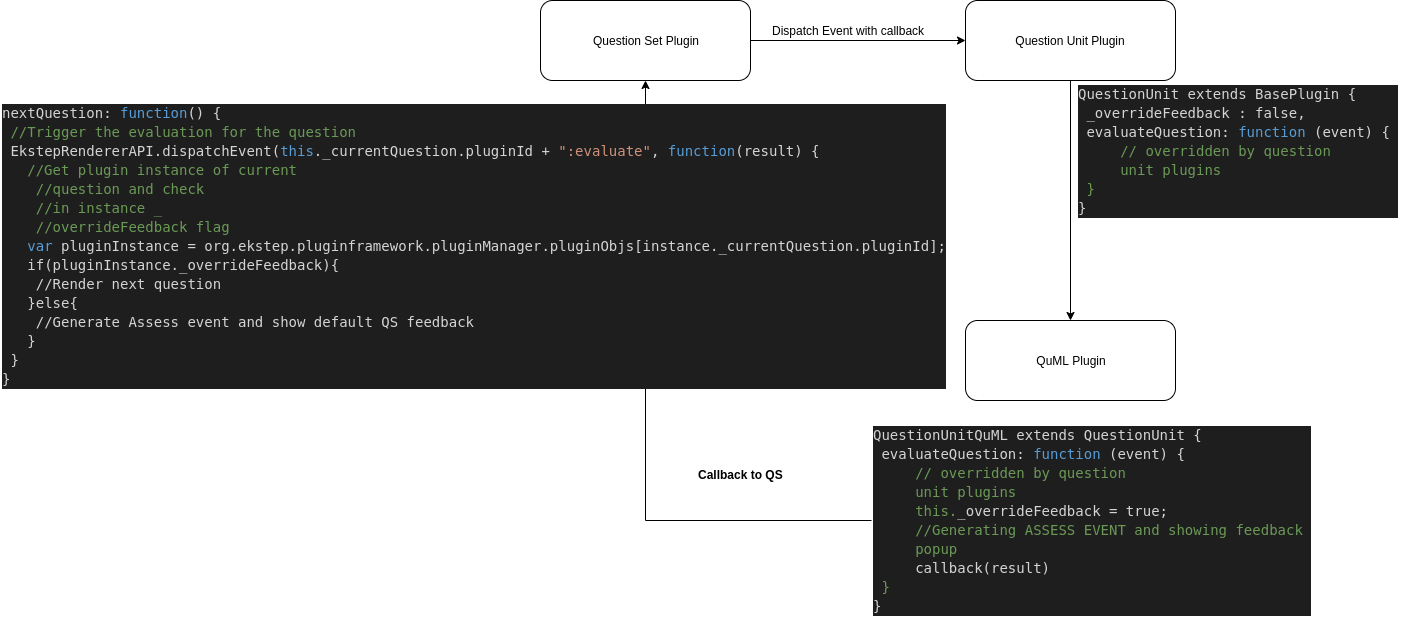

The diagram above was exported from draw.io. Its source (the exported page's mxGraphModel, read from the mxfile embedded in the PNG):
<mxGraphModel dx="2182" dy="774" grid="1" gridSize="10" guides="1" tooltips="1" connect="1" arrows="1" fold="1" page="1" pageScale="1" pageWidth="827" pageHeight="1169" math="0" shadow="0">
  <root>
    <mxCell id="0" />
    <mxCell id="1" parent="0" />
    <mxCell id="ZuSF-yzyo31aMj0dL_mi-6" style="edgeStyle=orthogonalEdgeStyle;rounded=0;orthogonalLoop=1;jettySize=auto;html=1;entryX=0;entryY=0.5;entryDx=0;entryDy=0;" parent="1" source="ZuSF-yzyo31aMj0dL_mi-1" target="ZuSF-yzyo31aMj0dL_mi-5" edge="1">
      <mxGeometry relative="1" as="geometry" />
    </mxCell>
    <mxCell id="ZuSF-yzyo31aMj0dL_mi-1" value="Question Set Plugin" style="rounded=1;whiteSpace=wrap;html=1;" parent="1" vertex="1">
      <mxGeometry x="20" y="120" width="210" height="80" as="geometry" />
    </mxCell>
    <mxCell id="ZuSF-yzyo31aMj0dL_mi-9" style="edgeStyle=orthogonalEdgeStyle;rounded=0;orthogonalLoop=1;jettySize=auto;html=1;entryX=0.5;entryY=0;entryDx=0;entryDy=0;" parent="1" source="ZuSF-yzyo31aMj0dL_mi-5" target="ZuSF-yzyo31aMj0dL_mi-8" edge="1">
      <mxGeometry relative="1" as="geometry" />
    </mxCell>
    <mxCell id="ZuSF-yzyo31aMj0dL_mi-5" value="Question Unit Plugin" style="rounded=1;whiteSpace=wrap;html=1;" parent="1" vertex="1">
      <mxGeometry x="445" y="120" width="210" height="80" as="geometry" />
    </mxCell>
    <mxCell id="ZuSF-yzyo31aMj0dL_mi-7" value="Dispatch Event with callback" style="text;html=1;align=center;verticalAlign=middle;resizable=0;points=[];;autosize=1;" parent="1" vertex="1">
      <mxGeometry x="243" y="140" width="170" height="20" as="geometry" />
    </mxCell>
    <mxCell id="ZuSF-yzyo31aMj0dL_mi-8" value="QuML Plugin" style="rounded=1;whiteSpace=wrap;html=1;" parent="1" vertex="1">
      <mxGeometry x="445" y="440" width="210" height="80" as="geometry" />
    </mxCell>
    <mxCell id="ZuSF-yzyo31aMj0dL_mi-11" value="&lt;div style=&quot;color: rgb(212 , 212 , 212) ; background-color: rgb(30 , 30 , 30) ; font-family: &amp;#34;droid sans mono&amp;#34; , monospace , monospace , &amp;#34;droid sans fallback&amp;#34; ; font-size: 14px ; line-height: 19px ; white-space: pre&quot;&gt;&lt;div&gt;QuestionUnit extends BasePlugin {&lt;/div&gt;&lt;div&gt; _overrideFeedback : false,&lt;/div&gt;&lt;div&gt; evaluateQuestion: &lt;span style=&quot;color: #569cd6&quot;&gt;function&lt;/span&gt; (event) { &lt;/div&gt;&lt;div&gt;     &lt;span style=&quot;color: #6a9955&quot;&gt;// overridden by question &lt;/span&gt;&lt;/div&gt;&lt;div&gt;&lt;span style=&quot;color: #6a9955&quot;&gt;     unit plugins&lt;/span&gt;&lt;/div&gt;&lt;div&gt;&lt;span style=&quot;color: #6a9955&quot;&gt; }&lt;/span&gt;&lt;/div&gt;&lt;div&gt;}&lt;/div&gt;&lt;/div&gt;" style="text;html=1;align=left;verticalAlign=middle;resizable=0;points=[];;autosize=1;" parent="1" vertex="1">
      <mxGeometry x="556" y="200" width="340" height="140" as="geometry" />
    </mxCell>
    <mxCell id="ZuSF-yzyo31aMj0dL_mi-19" value="&lt;span style=&quot;color: rgba(0 , 0 , 0 , 0) ; font-family: monospace ; font-size: 0px&quot;&gt;%3CmxGraphModel%3E%3Croot%3E%3CmxCell%20id%3D%220%22%2F%3E%3CmxCell%20id%3D%221%22%20parent%3D%220%22%2F%3E%3CmxCell%20id%3D%222%22%20value%3D%22%26lt%3Bdiv%20style%3D%26quot%3Bcolor%3A%20rgb(212%20%2C%20212%20%2C%20212)%20%3B%20background-color%3A%20rgb(30%20%2C%2030%20%2C%2030)%20%3B%20font-family%3A%20%26amp%3B%2334%3Bdroid%20sans%20mono%26amp%3B%2334%3B%20%2C%20monospace%20%2C%20monospace%20%2C%20%26amp%3B%2334%3Bdroid%20sans%20fallback%26amp%3B%2334%3B%20%3B%20font-size%3A%2014px%20%3B%20line-height%3A%2019px%20%3B%20white-space%3A%20pre%26quot%3B%26gt%3B%26lt%3Bdiv%26gt%3BevaluateQuestion%3A%20%26lt%3Bspan%20style%3D%26quot%3Bcolor%3A%20%23569cd6%26quot%3B%26gt%3Bfunction%26lt%3B%2Fspan%26gt%3B%20(event)%20%7B%20%26lt%3B%2Fdiv%26gt%3B%26lt%3Bdiv%26gt%3B%20%20%20%20%26lt%3Bspan%20style%3D%26quot%3Bcolor%3A%20%236a9955%26quot%3B%26gt%3B%2F%2F%20overridden%20by%20question%20%26lt%3B%2Fspan%26gt%3B%26lt%3B%2Fdiv%26gt%3B%26lt%3Bdiv%26gt%3B%26lt%3Bspan%20style%3D%26quot%3Bcolor%3A%20%236a9955%26quot%3B%26gt%3Bunit%20plugins%26lt%3B%2Fspan%26gt%3B%26lt%3B%2Fdiv%26gt%3B%26lt%3Bdiv%26gt%3B%7D%2C%26lt%3B%2Fdiv%26gt%3B%26lt%3B%2Fdiv%26gt%3B%22%20style%3D%22text%3Bhtml%3D1%3Balign%3Dcenter%3BverticalAlign%3Dmiddle%3Bresizable%3D0%3Bpoints%3D%5B%5D%3B%3Bautosize%3D1%3B%22%20vertex%3D%221%22%20parent%3D%221%22%3E%3CmxGeometry%20x%3D%22560%22%20y%3D%22203%22%20width%3D%22330%22%20height%3D%2280%22%20as%3D%22geometry%22%2F%3E%3C%2FmxCell%3E%3C%2Froot%3E%3C%2FmxGraphModel%3E&lt;/span&gt;" style="text;html=1;align=center;verticalAlign=middle;resizable=0;points=[];;autosize=1;" parent="1" vertex="1">
      <mxGeometry x="638" y="600" width="20" height="20" as="geometry" />
    </mxCell>
    <mxCell id="ZuSF-yzyo31aMj0dL_mi-21" value="&lt;span style=&quot;color: rgba(0 , 0 , 0 , 0) ; font-family: monospace ; font-size: 0px&quot;&gt;%3CmxGraphModel%3E%3Croot%3E%3CmxCell%20id%3D%220%22%2F%3E%3CmxCell%20id%3D%221%22%20parent%3D%220%22%2F%3E%3CmxCell%20id%3D%222%22%20value%3D%22%26lt%3Bdiv%20style%3D%26quot%3Bcolor%3A%20rgb(212%20%2C%20212%20%2C%20212)%20%3B%20background-color%3A%20rgb(30%20%2C%2030%20%2C%2030)%20%3B%20font-family%3A%20%26amp%3B%2334%3Bdroid%20sans%20mono%26amp%3B%2334%3B%20%2C%20monospace%20%2C%20monospace%20%2C%20%26amp%3B%2334%3Bdroid%20sans%20fallback%26amp%3B%2334%3B%20%3B%20font-size%3A%2014px%20%3B%20line-height%3A%2019px%20%3B%20white-space%3A%20pre%26quot%3B%26gt%3B%26lt%3Bdiv%26gt%3BevaluateQuestion%3A%20%26lt%3Bspan%20style%3D%26quot%3Bcolor%3A%20%23569cd6%26quot%3B%26gt%3Bfunction%26lt%3B%2Fspan%26gt%3B%20(event)%20%7B%20%26lt%3B%2Fdiv%26gt%3B%26lt%3Bdiv%26gt%3B%20%20%20%20%26lt%3Bspan%20style%3D%26quot%3Bcolor%3A%20%236a9955%26quot%3B%26gt%3B%2F%2F%20overridden%20by%20question%20%26lt%3B%2Fspan%26gt%3B%26lt%3B%2Fdiv%26gt%3B%26lt%3Bdiv%26gt%3B%26lt%3Bspan%20style%3D%26quot%3Bcolor%3A%20%236a9955%26quot%3B%26gt%3Bunit%20plugins%26lt%3B%2Fspan%26gt%3B%26lt%3B%2Fdiv%26gt%3B%26lt%3Bdiv%26gt%3B%7D%2C%26lt%3B%2Fdiv%26gt%3B%26lt%3B%2Fdiv%26gt%3B%22%20style%3D%22text%3Bhtml%3D1%3Balign%3Dcenter%3BverticalAlign%3Dmiddle%3Bresizable%3D0%3Bpoints%3D%5B%5D%3B%3Bautosize%3D1%3B%22%20vertex%3D%221%22%20parent%3D%221%22%3E%3CmxGeometry%20x%3D%22560%22%20y%3D%22203%22%20width%3D%22330%22%20height%3D%2280%22%20as%3D%22geometry%22%2F%3E%3C%2FmxCell%3E%3C%2Froot%3E%3C%2FmxGraphModel%3E&lt;/span&gt;" style="text;html=1;align=center;verticalAlign=middle;resizable=0;points=[];;autosize=1;" parent="1" vertex="1">
      <mxGeometry x="556" y="574" width="20" height="20" as="geometry" />
    </mxCell>
    <mxCell id="ZuSF-yzyo31aMj0dL_mi-22" value="&lt;div style=&quot;color: rgb(212 , 212 , 212) ; background-color: rgb(30 , 30 , 30) ; font-family: &amp;#34;droid sans mono&amp;#34; , monospace , monospace , &amp;#34;droid sans fallback&amp;#34; ; font-size: 14px ; line-height: 19px ; white-space: pre&quot;&gt;&lt;br&gt;&lt;/div&gt;" style="text;html=1;align=center;verticalAlign=middle;resizable=0;points=[];;autosize=1;" parent="1" vertex="1">
      <mxGeometry x="652" y="600" width="20" height="20" as="geometry" />
    </mxCell>
    <mxCell id="06TqlUqwEq4gQ1J7lZzt-2" style="edgeStyle=orthogonalEdgeStyle;rounded=0;orthogonalLoop=1;jettySize=auto;html=1;" edge="1" parent="1" source="ZuSF-yzyo31aMj0dL_mi-24" target="ZuSF-yzyo31aMj0dL_mi-1">
      <mxGeometry relative="1" as="geometry" />
    </mxCell>
    <mxCell id="ZuSF-yzyo31aMj0dL_mi-24" value="&lt;div style=&quot;color: rgb(212 , 212 , 212) ; background-color: rgb(30 , 30 , 30) ; font-family: &amp;#34;droid sans mono&amp;#34; , monospace , monospace , &amp;#34;droid sans fallback&amp;#34; ; font-size: 14px ; line-height: 19px ; white-space: pre&quot;&gt;&lt;div&gt;QuestionUnitQuML extends QuestionUnit {&lt;/div&gt;&lt;div&gt; evaluateQuestion: &lt;span style=&quot;color: rgb(86 , 156 , 214)&quot;&gt;function&lt;/span&gt; (event) { &lt;/div&gt;&lt;div&gt;     &lt;span style=&quot;color: rgb(106 , 153 , 85)&quot;&gt;// overridden by question &lt;/span&gt;&lt;/div&gt;&lt;div&gt;&lt;span style=&quot;color: rgb(106 , 153 , 85)&quot;&gt;     unit plugins&lt;/span&gt;&lt;/div&gt;&lt;div&gt;&lt;span style=&quot;color: rgb(106 , 153 , 85)&quot;&gt;     this.&lt;/span&gt;_overrideFeedback = true;&lt;/div&gt;&lt;div&gt;     &lt;span style=&quot;color: rgb(106 , 153 , 85) ; font-family: &amp;#34;droid sans mono&amp;#34; , monospace , monospace , &amp;#34;droid sans fallback&amp;#34;&quot;&gt;//Generating ASSESS EVENT and showing feedback &lt;/span&gt;&lt;/div&gt;&lt;div&gt;&lt;span style=&quot;color: rgb(106 , 153 , 85) ; font-family: &amp;#34;droid sans mono&amp;#34; , monospace , monospace , &amp;#34;droid sans fallback&amp;#34;&quot;&gt;     popup&lt;/span&gt;&lt;/div&gt;&lt;div&gt;&lt;span style=&quot;color: rgb(106 , 153 , 85) ; font-family: &amp;#34;droid sans mono&amp;#34; , monospace , monospace , &amp;#34;droid sans fallback&amp;#34;&quot;&gt;     &lt;/span&gt;callback(result)&lt;/div&gt;&lt;div&gt;&lt;span style=&quot;color: rgb(106 , 153 , 85)&quot;&gt; }&lt;/span&gt;&lt;/div&gt;&lt;div&gt;}&lt;/div&gt;&lt;/div&gt;" style="text;html=1;align=left;verticalAlign=middle;resizable=0;points=[];;autosize=1;" parent="1" vertex="1">
      <mxGeometry x="351" y="540" width="450" height="200" as="geometry" />
    </mxCell>
    <mxCell id="ZuSF-yzyo31aMj0dL_mi-25" value="&lt;div style=&quot;color: rgb(212 , 212 , 212) ; background-color: rgb(30 , 30 , 30) ; font-family: &amp;#34;droid sans mono&amp;#34; , monospace , monospace , &amp;#34;droid sans fallback&amp;#34; ; font-size: 14px ; line-height: 19px ; white-space: pre&quot;&gt;&lt;div&gt;nextQuestion: &lt;span style=&quot;color: #569cd6&quot;&gt;function&lt;/span&gt;() {&lt;/div&gt;&lt;div&gt; &lt;span style=&quot;color: #6a9955&quot;&gt;//Trigger the evaluation for the question&lt;/span&gt;&lt;/div&gt;&lt;div&gt; EkstepRendererAPI.dispatchEvent(&lt;span style=&quot;color: #569cd6&quot;&gt;this&lt;/span&gt;._currentQuestion.pluginId + &lt;span style=&quot;color: #ce9178&quot;&gt;&quot;:evaluate&quot;&lt;/span&gt;, &lt;span style=&quot;color: #569cd6&quot;&gt;function&lt;/span&gt;(result) {&lt;/div&gt;&lt;div&gt;  &lt;span style=&quot;font-family: &amp;#34;droid sans mono&amp;#34; , monospace , monospace , &amp;#34;droid sans fallback&amp;#34;&quot;&gt; &lt;/span&gt;&lt;span style=&quot;font-family: &amp;#34;droid sans mono&amp;#34; , monospace , monospace , &amp;#34;droid sans fallback&amp;#34; ; color: rgb(106 , 153 , 85)&quot;&gt;//Get plugin instance of current &lt;/span&gt;&lt;/div&gt;&lt;div style=&quot;font-family: &amp;#34;droid sans mono&amp;#34; , monospace , monospace , &amp;#34;droid sans fallback&amp;#34; ; line-height: 19px&quot;&gt;&lt;div&gt;    &lt;span style=&quot;color: #6a9955&quot;&gt;//question and check &lt;/span&gt;&lt;/div&gt;&lt;div&gt;    &lt;span style=&quot;color: #6a9955&quot;&gt;//in instance _&lt;/span&gt;&lt;/div&gt;&lt;div&gt;    &lt;span style=&quot;color: #6a9955&quot;&gt;//overrideFeedback flag&lt;/span&gt;&lt;/div&gt;&lt;div&gt;&lt;span style=&quot;color: #6a9955&quot;&gt;   &lt;/span&gt;&lt;span style=&quot;font-family: &amp;#34;droid sans mono&amp;#34; , monospace , monospace , &amp;#34;droid sans fallback&amp;#34; ; color: rgb(86 , 156 , 214)&quot;&gt;var&lt;/span&gt;&lt;span style=&quot;font-family: &amp;#34;droid sans mono&amp;#34; , monospace , monospace , &amp;#34;droid sans fallback&amp;#34;&quot;&gt; pluginInstance &lt;/span&gt;&lt;span style=&quot;font-family: &amp;#34;droid sans mono&amp;#34; , monospace , monospace , &amp;#34;droid sans fallback&amp;#34;&quot;&gt;=&lt;/span&gt;&lt;span style=&quot;font-family: &amp;#34;droid sans mono&amp;#34; , monospace , monospace , &amp;#34;droid sans fallback&amp;#34;&quot;&gt; org.ekstep.pluginframework.pluginManager.pluginObjs[instance._currentQuestion.pluginId];&lt;/span&gt;&lt;/div&gt;&lt;div&gt;&lt;span style=&quot;font-family: &amp;#34;droid sans mono&amp;#34; , monospace , monospace , &amp;#34;droid sans fallback&amp;#34;&quot;&gt;   if(&lt;/span&gt;pluginInstance._overrideFeedback){&lt;/div&gt;&lt;div&gt;    //Render next question&lt;/div&gt;&lt;div&gt;   }else{&lt;/div&gt;&lt;div&gt;    //Generate Assess event and show default QS feedback&lt;/div&gt;&lt;div&gt;   }&lt;/div&gt;&lt;/div&gt;&lt;div&gt; }&lt;/div&gt;&lt;div&gt;}&lt;/div&gt;&lt;/div&gt;" style="text;html=1;align=left;verticalAlign=middle;resizable=0;points=[];;autosize=1;" parent="1" vertex="1">
      <mxGeometry x="-520" y="220" width="960" height="290" as="geometry" />
    </mxCell>
    <mxCell id="06TqlUqwEq4gQ1J7lZzt-4" value="Callback to QS" style="text;html=1;align=center;verticalAlign=middle;resizable=0;points=[];;autosize=1;fontStyle=1" vertex="1" parent="1">
      <mxGeometry x="170" y="584" width="100" height="20" as="geometry" />
    </mxCell>
  </root>
</mxGraphModel>